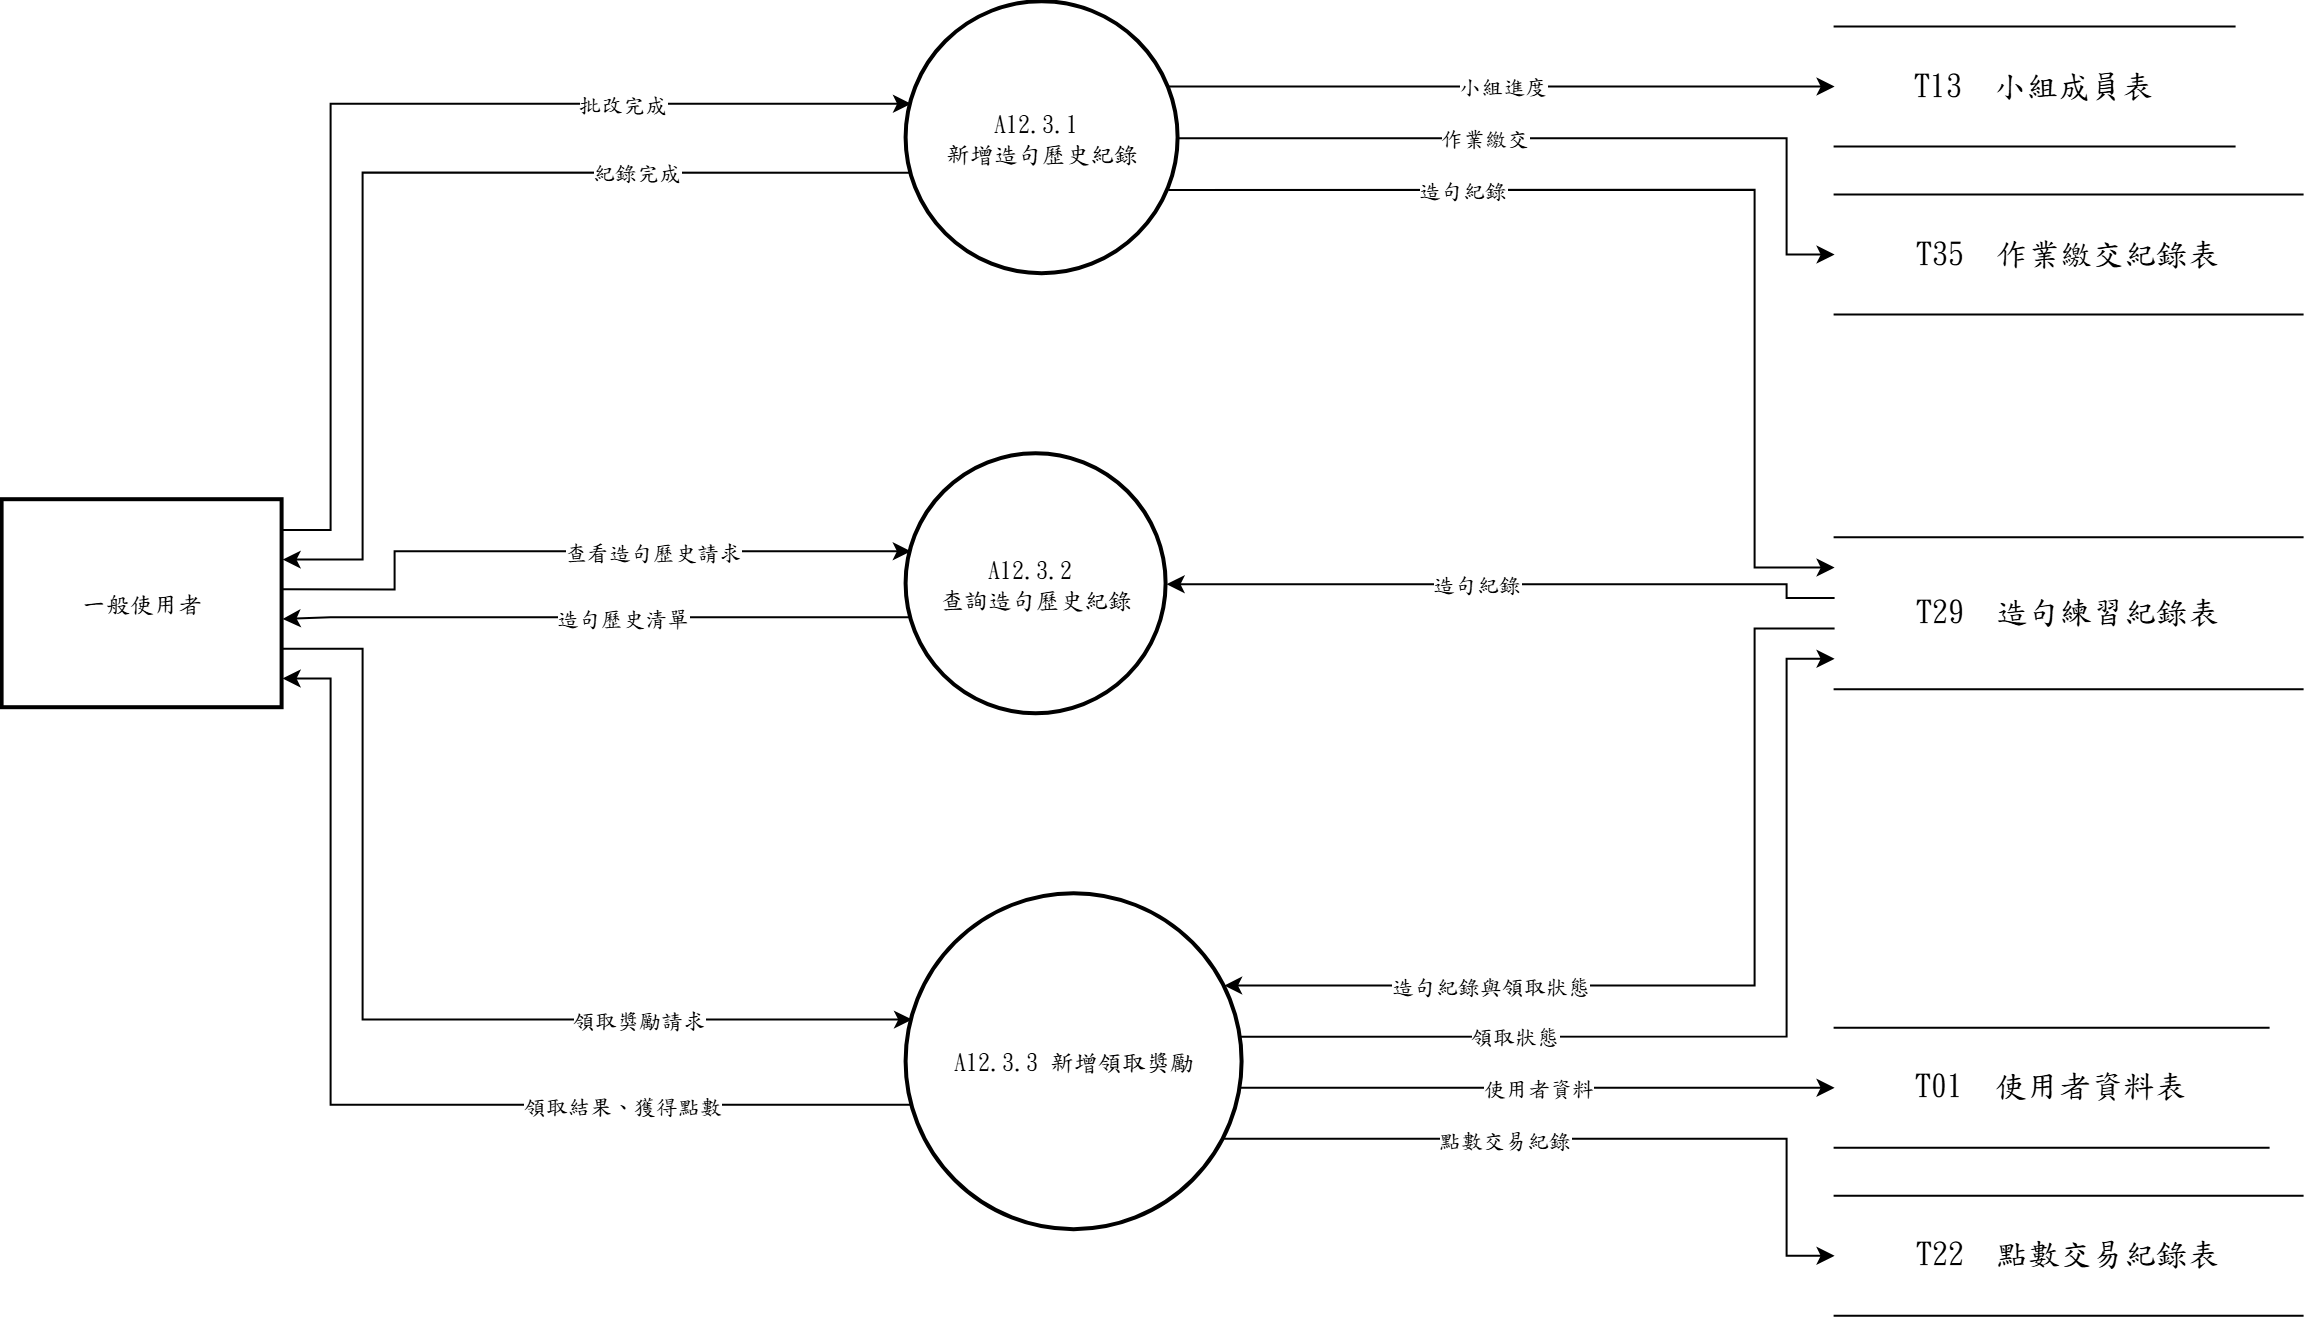

The diagram above was exported from draw.io. Its source (the exported page's mxGraphModel, read from the mxfile embedded in the PNG):
<mxGraphModel dx="1288" dy="703" grid="1" gridSize="10" guides="1" tooltips="1" connect="1" arrows="1" fold="1" page="1" pageScale="1" pageWidth="827" pageHeight="1169" math="0" shadow="0">
  <root>
    <mxCell id="0" />
    <mxCell id="1" parent="0" />
    <mxCell id="c1" parent="1" style="ellipse;aspect=fixed;strokeWidth=2;whiteSpace=wrap;html=1;fontFamily=標楷體;" value="A12.3.1&amp;nbsp;&lt;div&gt;新增造句歷史紀錄&lt;/div&gt;" vertex="1">
      <mxGeometry height="136" width="136" x="492" y="76" as="geometry" />
    </mxCell>
    <mxCell id="c2" parent="1" style="ellipse;aspect=fixed;strokeWidth=2;whiteSpace=wrap;html=1;fontFamily=標楷體;" value="A12.3.2&amp;nbsp;&lt;div&gt;查詢造句歷史紀錄&lt;/div&gt;" vertex="1">
      <mxGeometry height="130" width="130" x="492" y="302" as="geometry" />
    </mxCell>
    <mxCell id="c3" parent="1" style="ellipse;aspect=fixed;strokeWidth=2;whiteSpace=wrap;html=1;fontFamily=標楷體;" value="A12.3.3 新增領取獎勵" vertex="1">
      <mxGeometry height="168" width="168" x="492" y="522" as="geometry" />
    </mxCell>
    <mxCell id="c4" parent="1" style="whiteSpace=wrap;strokeWidth=2;html=1;fontFamily=標楷體;" value="一般使用者" vertex="1">
      <mxGeometry height="104" width="140" x="40" y="325" as="geometry" />
    </mxCell>
    <mxCell id="c5" parent="1" style="shape=partialRectangle;whiteSpace=wrap;html=1;left=0;right=0;fontFamily=標楷體;fontSize=16;" value="T13  小組成員表" vertex="1">
      <mxGeometry height="60" width="200" x="956" y="88.2" as="geometry" />
    </mxCell>
    <mxCell id="c6" parent="1" style="shape=partialRectangle;whiteSpace=wrap;html=1;left=0;right=0;fontFamily=標楷體;fontSize=16;" value="T35  作業繳交紀錄表" vertex="1">
      <mxGeometry height="60" width="234" x="956" y="172.2" as="geometry" />
    </mxCell>
    <mxCell id="c7" parent="1" style="shape=partialRectangle;whiteSpace=wrap;html=1;left=0;right=0;fontFamily=標楷體;fontSize=16;" value="T29  造句練習紀錄表" vertex="1">
      <mxGeometry height="76" width="234" x="956" y="343.5" as="geometry" />
    </mxCell>
    <mxCell id="c8" parent="1" style="shape=partialRectangle;whiteSpace=wrap;html=1;left=0;right=0;fontFamily=標楷體;fontSize=16;" value="T01  使用者資料表" vertex="1">
      <mxGeometry height="60" width="217" x="956" y="588.8" as="geometry" />
    </mxCell>
    <mxCell id="c9" parent="1" style="shape=partialRectangle;whiteSpace=wrap;html=1;left=0;right=0;fontFamily=標楷體;fontSize=16;" value="T22  點數交易紀錄表" vertex="1">
      <mxGeometry height="60" width="234" x="956" y="672.8" as="geometry" />
    </mxCell>
    <mxCell id="c10" edge="1" parent="1" source="c4" style="edgeStyle=none;rounded=0;html=1;fontFamily=標楷體;endArrow=classic;exitX=1.0000;exitY=0.1429;exitDx=0;exitDy=0;exitPerimeter=0;entryX=0.0163;entryY=0.3733;entryDx=0;entryDy=0;entryPerimeter=0;" target="c1">
      <mxGeometry relative="1" as="geometry">
        <Array as="points">
          <mxPoint x="204" y="339.9" />
          <mxPoint x="204" y="126.8" />
        </Array>
      </mxGeometry>
    </mxCell>
    <mxCell id="c11" connectable="0" parent="c10" style="edgeLabel;html=1;align=center;verticalAlign=middle;resizable=0;points=[];fontFamily=標楷體;" value="批改完成" vertex="1">
      <mxGeometry relative="1" x="0.45" as="geometry">
        <mxPoint as="offset" />
      </mxGeometry>
    </mxCell>
    <mxCell id="c12" edge="1" parent="1" source="c1" style="edgeStyle=none;rounded=0;html=1;fontFamily=標楷體;endArrow=classic;exitX=0.0163;exitY=0.6267;exitDx=0;exitDy=0;exitPerimeter=0;entryX=1.0000;entryY=0.2857;entryDx=0;entryDy=0;entryPerimeter=0;" target="c4">
      <mxGeometry relative="1" as="geometry">
        <Array as="points">
          <mxPoint x="220" y="161.2" />
          <mxPoint x="220" y="354.7" />
        </Array>
      </mxGeometry>
    </mxCell>
    <mxCell id="c13" connectable="0" parent="c12" style="edgeLabel;html=1;align=center;verticalAlign=middle;resizable=0;points=[];fontFamily=標楷體;" value="紀錄完成" vertex="1">
      <mxGeometry relative="1" x="-0.46" as="geometry">
        <mxPoint as="offset" />
      </mxGeometry>
    </mxCell>
    <mxCell id="c14" edge="1" parent="1" source="c1" style="edgeStyle=none;rounded=0;html=1;fontFamily=標楷體;endArrow=classic;exitX=0.9625;exitY=0.6900;exitDx=0;exitDy=0;exitPerimeter=0;entryX=0.0000;entryY=0.2000;entryDx=0;entryDy=0;entryPerimeter=0;" target="c7">
      <mxGeometry relative="1" as="geometry">
        <Array as="points">
          <mxPoint x="916" y="169.8" />
          <mxPoint x="916" y="358.7" />
        </Array>
      </mxGeometry>
    </mxCell>
    <mxCell id="c15" connectable="0" parent="c14" style="edgeLabel;html=1;align=center;verticalAlign=middle;resizable=0;points=[];fontFamily=標楷體;" value="造句紀錄" vertex="1">
      <mxGeometry relative="1" x="-0.439" as="geometry">
        <mxPoint as="offset" />
      </mxGeometry>
    </mxCell>
    <mxCell id="c16" edge="1" parent="1" source="c1" style="edgeStyle=none;rounded=0;html=1;fontFamily=標楷體;endArrow=classic;exitX=0.9625;exitY=0.3100;exitDx=0;exitDy=0;exitPerimeter=0;entryX=0.0000;entryY=0.5000;entryDx=0;entryDy=0;entryPerimeter=0;" target="c5">
      <mxGeometry relative="1" as="geometry">
        <Array as="points" />
      </mxGeometry>
    </mxCell>
    <mxCell id="c17" connectable="0" parent="c16" style="edgeLabel;html=1;align=center;verticalAlign=middle;resizable=0;points=[];fontFamily=標楷體;" value="小組進度" vertex="1">
      <mxGeometry relative="1" as="geometry">
        <mxPoint as="offset" />
      </mxGeometry>
    </mxCell>
    <mxCell id="c18" edge="1" parent="1" source="c1" style="edgeStyle=none;rounded=0;html=1;fontFamily=標楷體;endArrow=classic;exitX=1.0000;exitY=0.5000;exitDx=0;exitDy=0;exitPerimeter=0;entryX=0.0000;entryY=0.5000;entryDx=0;entryDy=0;entryPerimeter=0;" target="c6">
      <mxGeometry relative="1" as="geometry">
        <Array as="points">
          <mxPoint x="932" y="144" />
          <mxPoint x="932" y="202.2" />
        </Array>
      </mxGeometry>
    </mxCell>
    <mxCell id="c19" connectable="0" parent="c18" style="edgeLabel;html=1;align=center;verticalAlign=middle;resizable=0;points=[];fontFamily=標楷體;" value="作業繳交" vertex="1">
      <mxGeometry relative="1" x="-0.213" as="geometry">
        <mxPoint as="offset" />
      </mxGeometry>
    </mxCell>
    <mxCell id="c20" edge="1" parent="1" source="c4" style="edgeStyle=none;rounded=0;html=1;fontFamily=標楷體;endArrow=classic;exitX=1.0000;exitY=0.4286;exitDx=0;exitDy=0;exitPerimeter=0;entryX=0.0163;entryY=0.3733;entryDx=0;entryDy=0;entryPerimeter=0;" target="c2">
      <mxGeometry relative="1" as="geometry">
        <Array as="points">
          <mxPoint x="236" y="369.6" />
          <mxPoint x="236" y="350.5" />
        </Array>
      </mxGeometry>
    </mxCell>
    <mxCell id="c21" connectable="0" parent="c20" style="edgeLabel;html=1;align=center;verticalAlign=middle;resizable=0;points=[];fontFamily=標楷體;" value="查看造句歷史請求" vertex="1">
      <mxGeometry relative="1" x="0.225" as="geometry">
        <mxPoint as="offset" />
      </mxGeometry>
    </mxCell>
    <mxCell id="c22" edge="1" parent="1" source="c7" style="edgeStyle=none;rounded=0;html=1;fontFamily=標楷體;endArrow=classic;exitX=0.0000;exitY=0.4000;exitDx=0;exitDy=0;exitPerimeter=0;entryX=1.0000;entryY=0.5000;entryDx=0;entryDy=0;entryPerimeter=0;" target="c2">
      <mxGeometry relative="1" as="geometry">
        <Array as="points">
          <mxPoint x="932" y="373.9" />
          <mxPoint x="932" y="367" />
        </Array>
      </mxGeometry>
    </mxCell>
    <mxCell id="c23" connectable="0" parent="c22" style="edgeLabel;html=1;align=center;verticalAlign=middle;resizable=0;points=[];fontFamily=標楷體;" value="造句紀錄" vertex="1">
      <mxGeometry relative="1" x="0.091" as="geometry">
        <mxPoint as="offset" />
      </mxGeometry>
    </mxCell>
    <mxCell id="c24" edge="1" parent="1" source="c2" style="edgeStyle=none;rounded=0;html=1;fontFamily=標楷體;endArrow=classic;exitX=0.0163;exitY=0.6267;exitDx=0;exitDy=0;exitPerimeter=0;entryX=1.0000;entryY=0.5714;entryDx=0;entryDy=0;entryPerimeter=0;" target="c4">
      <mxGeometry relative="1" as="geometry">
        <Array as="points">
          <mxPoint x="204" y="383.5" />
          <mxPoint x="204" y="384.5" />
        </Array>
      </mxGeometry>
    </mxCell>
    <mxCell id="c25" connectable="0" parent="c24" style="edgeLabel;html=1;align=center;verticalAlign=middle;resizable=0;points=[];fontFamily=標楷體;" value="造句歷史清單" vertex="1">
      <mxGeometry relative="1" x="-0.079" as="geometry">
        <mxPoint as="offset" />
      </mxGeometry>
    </mxCell>
    <mxCell id="c26" edge="1" parent="1" source="c4" style="edgeStyle=none;rounded=0;html=1;fontFamily=標楷體;endArrow=classic;exitX=1.0000;exitY=0.7143;exitDx=0;exitDy=0;exitPerimeter=0;entryX=0.0163;entryY=0.3733;entryDx=0;entryDy=0;entryPerimeter=0;" target="c3">
      <mxGeometry relative="1" as="geometry">
        <Array as="points">
          <mxPoint x="220" y="399.3" />
          <mxPoint x="220" y="584.7" />
        </Array>
      </mxGeometry>
    </mxCell>
    <mxCell id="c27" connectable="0" parent="c26" style="edgeLabel;html=1;align=center;verticalAlign=middle;resizable=0;points=[];fontFamily=標楷體;" value="領取獎勵請求" vertex="1">
      <mxGeometry relative="1" x="0.451" as="geometry">
        <mxPoint as="offset" />
      </mxGeometry>
    </mxCell>
    <mxCell id="c28" edge="1" parent="1" source="c7" style="edgeStyle=none;rounded=0;html=1;fontFamily=標楷體;endArrow=classic;exitX=0.0000;exitY=0.6000;exitDx=0;exitDy=0;exitPerimeter=0;entryX=0.9450;entryY=0.2720;entryDx=0;entryDy=0;entryPerimeter=0;" target="c3">
      <mxGeometry relative="1" as="geometry">
        <Array as="points">
          <mxPoint x="916" y="389.1" />
          <mxPoint x="916" y="567.7" />
        </Array>
      </mxGeometry>
    </mxCell>
    <mxCell id="c29" connectable="0" parent="c28" style="edgeLabel;html=1;align=center;verticalAlign=middle;resizable=0;points=[];fontFamily=標楷體;" value="造句紀錄與領取狀態" vertex="1">
      <mxGeometry relative="1" x="0.452" as="geometry">
        <mxPoint as="offset" />
      </mxGeometry>
    </mxCell>
    <mxCell id="c30" edge="1" parent="1" source="c3" style="edgeStyle=none;rounded=0;html=1;fontFamily=標楷體;endArrow=classic;exitX=0.0163;exitY=0.6267;exitDx=0;exitDy=0;exitPerimeter=0;entryX=1.0000;entryY=0.8571;entryDx=0;entryDy=0;entryPerimeter=0;" target="c4">
      <mxGeometry relative="1" as="geometry">
        <Array as="points">
          <mxPoint x="204" y="627.3" />
          <mxPoint x="204" y="414.2" />
        </Array>
      </mxGeometry>
    </mxCell>
    <mxCell id="c31" connectable="0" parent="c30" style="edgeLabel;html=1;align=center;verticalAlign=middle;resizable=0;points=[];fontFamily=標楷體;" value="領取結果、獲得點數" vertex="1">
      <mxGeometry relative="1" x="-0.449" as="geometry">
        <mxPoint as="offset" />
      </mxGeometry>
    </mxCell>
    <mxCell id="c32" edge="1" parent="1" source="c3" style="edgeStyle=none;rounded=0;html=1;fontFamily=標楷體;endArrow=classic;exitX=0.9942;exitY=0.4240;exitDx=0;exitDy=0;exitPerimeter=0;entryX=0.0000;entryY=0.8000;entryDx=0;entryDy=0;entryPerimeter=0;" target="c7">
      <mxGeometry relative="1" as="geometry">
        <Array as="points">
          <mxPoint x="932" y="593.2" />
          <mxPoint x="932" y="404.3" />
        </Array>
      </mxGeometry>
    </mxCell>
    <mxCell id="c33" connectable="0" parent="c32" style="edgeLabel;html=1;align=center;verticalAlign=middle;resizable=0;points=[];fontFamily=標楷體;" value="領取狀態" vertex="1">
      <mxGeometry relative="1" x="-0.438" as="geometry">
        <mxPoint as="offset" />
      </mxGeometry>
    </mxCell>
    <mxCell id="c34" edge="1" parent="1" source="c3" style="edgeStyle=none;rounded=0;html=1;fontFamily=標楷體;endArrow=classic;exitX=0.9942;exitY=0.5760;exitDx=0;exitDy=0;exitPerimeter=0;entryX=0.0000;entryY=0.5000;entryDx=0;entryDy=0;entryPerimeter=0;" target="c8">
      <mxGeometry relative="1" as="geometry">
        <Array as="points" />
      </mxGeometry>
    </mxCell>
    <mxCell id="c35" connectable="0" parent="c34" style="edgeLabel;html=1;align=center;verticalAlign=middle;resizable=0;points=[];fontFamily=標楷體;" value="使用者資料" vertex="1">
      <mxGeometry relative="1" as="geometry">
        <mxPoint as="offset" />
      </mxGeometry>
    </mxCell>
    <mxCell id="c36" edge="1" parent="1" source="c3" style="edgeStyle=none;rounded=0;html=1;fontFamily=標楷體;endArrow=classic;exitX=0.9450;exitY=0.7280;exitDx=0;exitDy=0;exitPerimeter=0;entryX=0.0000;entryY=0.5000;entryDx=0;entryDy=0;entryPerimeter=0;" target="c9">
      <mxGeometry relative="1" as="geometry">
        <Array as="points">
          <mxPoint x="932" y="644.3" />
          <mxPoint x="932" y="702.8" />
        </Array>
      </mxGeometry>
    </mxCell>
    <mxCell id="c37" connectable="0" parent="c36" style="edgeLabel;html=1;align=center;verticalAlign=middle;resizable=0;points=[];fontFamily=標楷體;" value="點數交易紀錄" vertex="1">
      <mxGeometry relative="1" x="-0.227" as="geometry">
        <mxPoint as="offset" />
      </mxGeometry>
    </mxCell>
  </root>
</mxGraphModel>